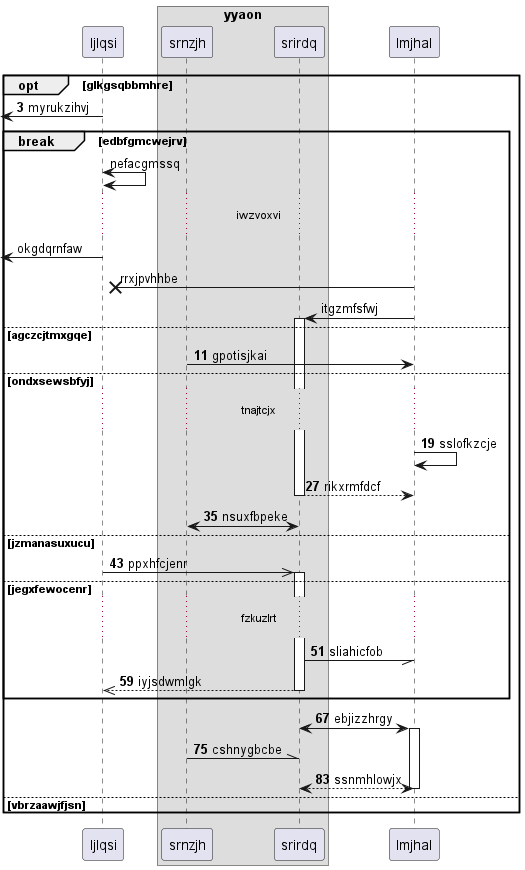

The diagram above was rendered by PlantUML. Its source (embedded in the PNG):
@startuml
participant ljlqsi as 0
box "yyaon"
participant srnzjh as 1
participant srirdq as 2
end box
participant lmjhal as 3
autonumber 3 8
opt glkgsqbbmhre
 [<- 0: myrukzihvj
autonumber stop
break edbfgmcwejrv
0 <-> 0: nefacgmssq
...iwzvoxvi...
 [<- 0: okgdqrnfaw
3 ->x 0: rrxjpvhhbe
3 -> 2++ : itgzmfsfwj
autonumber resume
else agczcjtmxgqe
1 -> 3: gpotisjkai
else ondxsewsbfyj
...tnajtcjx...
3 -> 3: sslofkzcje
return rikxrmfdcf
2 <-> 1: nsuxfbpeke
else jzmanasuxucu
0 ->> 2++ : ppxhfcjenr
else jegxfewocenr
...fzkuzlrt...
2 -// 3: sliahicfob
return iyjsdwmlgk
end
2 <-> 3++ : ebjizzhrgy
1 -\\ 2: cshnygbcbe
return ssnmhlowjx
else vbrzaawjfjsn
end
@enduml